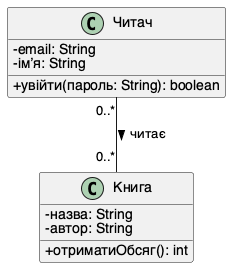

The diagram above was rendered by PlantUML. Its source (embedded in the PNG):
@startuml
' Тестова діаграма для перевірки налаштування середовища PlantUML
' Лабораторна робота №1. Камінський Олексій Дмитрович, група ВТ-23-2
' Два класи з одним відношенням (асоціація «багато до багатьох»)

skinparam defaultFontName "Helvetica"
skinparam classAttributeIconSize 0
skinparam shadowing false

class Читач {
  - email: String
  - імʼя: String
  + увійти(пароль: String): boolean
}

class Книга {
  - назва: String
  - автор: String
  + отриматиОбсяг(): int
}

Читач "0..*" -- "0..*" Книга : читає >
@enduml